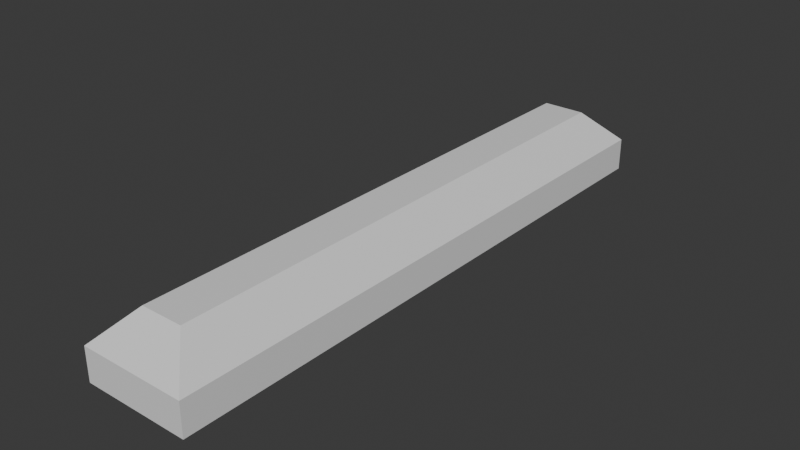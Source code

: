 # Source: curb.blend  (saved by Blender 4.5.90; exported with 4.5.12 LTS)
import bpy
from mathutils import Matrix  # noqa: F401  (used for matrix-valued properties, if any)

bpy.ops.wm.read_factory_settings(use_empty=True)
scene = bpy.context.scene
scene.name = 'Scene'

# ---- collections
col_collection = bpy.data.collections.new('Collection'); scene.collection.children.link(col_collection)

# ---- materials (node trees are filled in below, after node groups)
mat_material = bpy.data.materials.new('Material')
mat_material.alpha_threshold = 0.0
mat_material.roughness = 0.5
mat_material.line_color = (0.0, 0.0, 0.0, 1.0)

# ---- material node trees
mat_material.use_nodes = True; mat_material.node_tree.nodes.clear()
_N = mat_material.node_tree.nodes; _L = mat_material.node_tree.links
n0 = _N.new('ShaderNodeOutputMaterial'); n0.name = 'Material Output'; n0.location = (200, 100)
n1 = _N.new('ShaderNodeBsdfPrincipled'); n1.name = 'Principled BSDF'; n1.location = (-200, 100)
n1.inputs[3].default_value = 1.45
_L.new(n1.outputs[0], n0.inputs[0])
n0.is_active_output = True

# ---- world
world_world = bpy.data.worlds.new('World'); scene.world = world_world
world_world.use_nodes = True; world_world.node_tree.nodes.clear()
_N = world_world.node_tree.nodes; _L = world_world.node_tree.links
n0 = _N.new('ShaderNodeOutputWorld'); n0.name = 'World Output'; n0.location = (200, 100)
n1 = _N.new('ShaderNodeBackground'); n1.name = 'Background'; n1.location = (-200, 100)
n1.inputs[0].default_value = (0.05088, 0.05088, 0.05088, 1.0)
_L.new(n1.outputs[0], n0.inputs[0])
n0.is_active_output = True
world_world.color = (0.05088, 0.05088, 0.05088)
world_world.sun_shadow_jitter_overblur = 0.0

# ---- meshes
me_cube = bpy.data.meshes.new('Cube')
me_cube.from_pydata([(0.2951, 1.658, -0.1099), (0.2951, -1.658, -0.1099), (-0.2951, 1.658, -0.1099), (-0.2951, -1.658, -0.1099), (0.1174, 1.48, 0.2504), (0.2951, 1.658, 0.07275), (0.1174, -1.48, 0.2504), (0.2951, -1.658, 0.07275), (-0.1174, 1.48, 0.2504), (-0.2951, 1.658, 0.07275), (-0.1174, -1.48, 0.2504), (-0.2951, -1.658, 0.07275)], [], [(2, 0, 1, 3), (6, 10, 11, 7), (4, 6, 7, 5), (10, 8, 9, 11), (8, 4, 5, 9), (2, 9, 5, 0), (0, 5, 7, 1), (4, 8, 10, 6), (1, 7, 11, 3), (3, 11, 9, 2)])
_uv = me_cube.uv_layers.new(name='UVMap')
_uv.uv.foreach_set('vector', [0.125, 0.5, 0.375, 0.5, 0.375, 0.75, 0.125, 0.75, 0.7002, 0.7366, 0.7998, 0.7366, 0.875, 0.75, 0.5406, 0.75, 0.7002, 0.5134, 0.7002, 0.7366, 0.5406, 0.75, 0.5406, 0.5, 0.7998, 0.7366, 0.7998, 0.5134, 0.875, 0.5, 0.875, 0.75, 0.7998, 0.5134, 0.7002, 0.5134, 0.5406, 0.5, 0.875, 0.5, 0.375, 0.25, 0.5363, 0.25, 0.5406, 0.5, 0.375, 0.5, 0.375, 0.5, 0.5406, 0.5, 0.5406, 0.75, 0.375, 0.75, 0.7002, 0.5134, 0.7998, 0.5134, 0.7998, 0.7366, 0.7002, 0.7366, 0.375, 0.75, 0.5406, 0.75, 0.5363, 1.0, 0.375, 1.0, 0.375, 0.0, 0.5363, 0.0, 0.5363, 0.25, 0.375, 0.25])
me_cube.materials.append(mat_material)
me_cube.use_mirror_vertex_groups = False
me_cube.update()

# ---- objects
ob_cube = bpy.data.objects.new('Cube', me_cube)

# ---- transforms, parenting, visibility, modifiers, constraints
ob_cube.location = (0.0, 0.0, 0.0)
ob_cube.scale = (0.7213, 0.7213, 0.7213)
ob_cube.lock_rotations_4d = False
ob_cube.empty_display_type = 'ARROWS'
ob_cube.lineart.crease_threshold = 0.0

# ---- collection membership
col_collection.objects.link(ob_cube)

# ---- scene / render settings (as saved in the file)
scene.frame_start = 1; scene.frame_end = 250; scene.frame_set(1)
scene.render.engine = 'BLENDER_EEVEE_NEXT'
bpy.context.view_layer.update()

# ---- added for rendering (the .blend has no active camera and no usable light): camera, sun
cam_auto = bpy.data.cameras.new('AutoCamera')
cam_auto.lens = 50.0
cam_auto.sensor_width = 36.0
cam_auto.clip_end = 1000.0
ob_auto_camera = bpy.data.objects.new('AutoCamera', cam_auto)
scene.collection.objects.link(ob_auto_camera)
ob_auto_camera.location = (2.26024, -2.71229, 1.85887)
ob_auto_camera.rotation_euler = (1.09748, -7.21219e-08, 0.694738)
scene.camera = ob_auto_camera
light_auto_sun = bpy.data.lights.new('AutoSun', 'SUN')
light_auto_sun.energy = 3.0
light_auto_sun.angle = 0.0523599
ob_auto_sun = bpy.data.objects.new('AutoSun', light_auto_sun)
scene.collection.objects.link(ob_auto_sun)
ob_auto_sun.rotation_euler = (0.872665, 0.174533, 0.523599)
bpy.context.view_layer.update()

